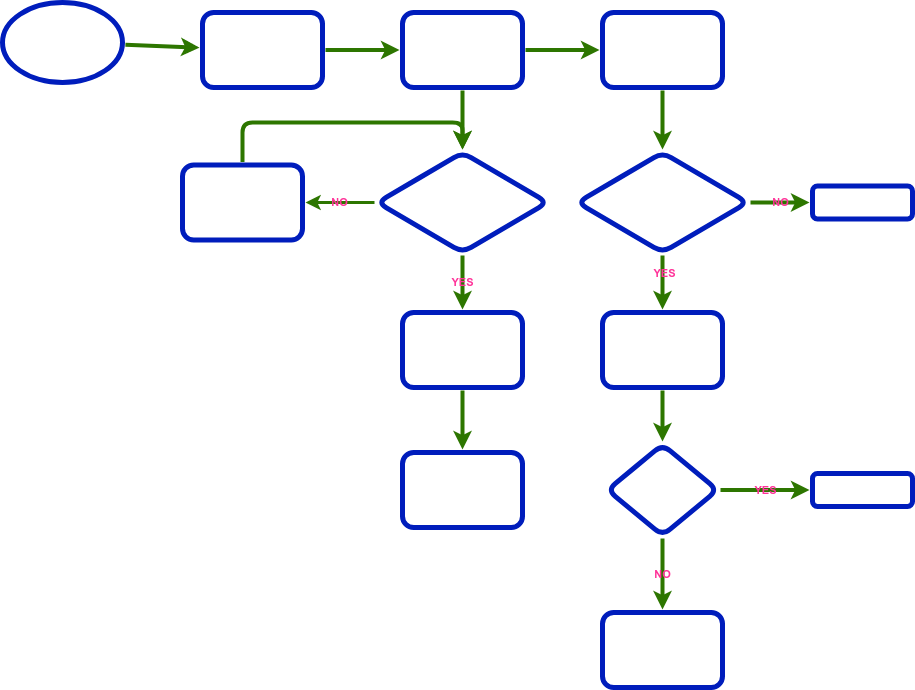

The diagram above was exported from draw.io. Its source (the exported page's mxGraphModel, read from the mxfile embedded in the PNG):
<mxGraphModel dx="1168" dy="771" grid="1" gridSize="10" guides="1" tooltips="1" connect="1" arrows="1" fold="1" page="1" pageScale="1" pageWidth="827" pageHeight="1169" math="0" shadow="0">
  <root>
    <mxCell id="0" />
    <mxCell id="1" parent="0" />
    <mxCell id="6" style="edgeStyle=none;html=1;fillColor=#60a917;strokeColor=#2D7600;strokeWidth=4;fontStyle=1" edge="1" parent="1" source="3" target="4">
      <mxGeometry relative="1" as="geometry" />
    </mxCell>
    <mxCell id="3" value="main()" style="ellipse;whiteSpace=wrap;html=1;fillColor=none;fontColor=#ffffff;strokeColor=#001DBC;gradientColor=#ffffff;strokeWidth=5;perimeterSpacing=3;fontStyle=1" vertex="1" parent="1">
      <mxGeometry x="40" y="80" width="120" height="80" as="geometry" />
    </mxCell>
    <mxCell id="8" value="" style="edgeStyle=none;html=1;fillColor=#60a917;strokeColor=#2D7600;strokeWidth=4;fontStyle=1" edge="1" parent="1" source="4" target="7">
      <mxGeometry relative="1" as="geometry" />
    </mxCell>
    <mxCell id="4" value="Initialize &lt;br&gt;action_user node" style="rounded=1;whiteSpace=wrap;html=1;fillColor=none;fontColor=#ffffff;strokeColor=#001DBC;gradientColor=#ffffff;strokeWidth=5;perimeterSpacing=3;fontStyle=1" vertex="1" parent="1">
      <mxGeometry x="240" y="90" width="120" height="75" as="geometry" />
    </mxCell>
    <mxCell id="12" value="" style="edgeStyle=none;html=1;fillColor=#60a917;strokeColor=#2D7600;strokeWidth=4;fontStyle=1" edge="1" parent="1" source="7" target="11">
      <mxGeometry relative="1" as="geometry" />
    </mxCell>
    <mxCell id="32" value="" style="edgeStyle=none;html=1;fillColor=#60a917;strokeColor=#2D7600;strokeWidth=4;fontStyle=1" edge="1" parent="1" source="7" target="31">
      <mxGeometry relative="1" as="geometry" />
    </mxCell>
    <mxCell id="7" value="Subscribe to Odometry messages (position x,y , velocity x,y)" style="whiteSpace=wrap;html=1;rounded=1;fillColor=none;fontColor=#ffffff;strokeColor=#001DBC;gradientColor=#ffffff;strokeWidth=5;perimeterSpacing=3;fontStyle=1" vertex="1" parent="1">
      <mxGeometry x="440" y="90" width="120" height="75" as="geometry" />
    </mxCell>
    <mxCell id="14" value="" style="edgeStyle=none;html=1;fillColor=#60a917;strokeColor=#2D7600;strokeWidth=4;fontStyle=1" edge="1" parent="1" source="11" target="13">
      <mxGeometry relative="1" as="geometry" />
    </mxCell>
    <mxCell id="11" value="Call the function action_client" style="whiteSpace=wrap;html=1;rounded=1;fillColor=none;fontColor=#ffffff;strokeColor=#001DBC;gradientColor=#ffffff;strokeWidth=5;perimeterSpacing=3;fontStyle=1" vertex="1" parent="1">
      <mxGeometry x="640" y="90" width="120" height="75" as="geometry" />
    </mxCell>
    <mxCell id="16" value="" style="edgeStyle=none;html=1;fillColor=#60a917;strokeColor=#2D7600;strokeWidth=4;fontStyle=1" edge="1" parent="1" source="13" target="15">
      <mxGeometry relative="1" as="geometry" />
    </mxCell>
    <mxCell id="39" value="YES" style="edgeLabel;html=1;align=center;verticalAlign=middle;resizable=0;points=[];fontStyle=1;fontColor=#FF3399;labelBackgroundColor=none;" vertex="1" connectable="0" parent="16">
      <mxGeometry x="-0.3556" y="1" relative="1" as="geometry">
        <mxPoint as="offset" />
      </mxGeometry>
    </mxCell>
    <mxCell id="28" value="NO" style="edgeStyle=none;html=1;fillColor=#60a917;strokeColor=#2D7600;strokeWidth=4;fontStyle=1;fontColor=#FF3399;labelBackgroundColor=none;" edge="1" parent="1" source="13" target="27">
      <mxGeometry relative="1" as="geometry" />
    </mxCell>
    <mxCell id="13" value="While program &lt;br&gt;is&lt;br&gt;running" style="rhombus;whiteSpace=wrap;html=1;rounded=1;fillColor=none;fontColor=#ffffff;strokeColor=#001DBC;gradientColor=#ffffff;strokeWidth=5;perimeterSpacing=3;fontStyle=1" vertex="1" parent="1">
      <mxGeometry x="615" y="230" width="170" height="100" as="geometry" />
    </mxCell>
    <mxCell id="18" value="" style="edgeStyle=none;html=1;fillColor=#60a917;strokeColor=#2D7600;strokeWidth=4;fontStyle=1" edge="1" parent="1" source="15" target="17">
      <mxGeometry relative="1" as="geometry" />
    </mxCell>
    <mxCell id="15" value="User input" style="whiteSpace=wrap;html=1;rounded=1;fillColor=none;fontColor=#ffffff;strokeColor=#001DBC;gradientColor=#ffffff;strokeWidth=5;perimeterSpacing=3;fontStyle=1" vertex="1" parent="1">
      <mxGeometry x="640" y="390" width="120" height="75" as="geometry" />
    </mxCell>
    <mxCell id="24" value="NO" style="edgeStyle=none;html=1;fillColor=#60a917;strokeColor=#2D7600;strokeWidth=4;fontStyle=1;fontColor=#FF3399;labelBackgroundColor=none;" edge="1" parent="1" source="17" target="23">
      <mxGeometry relative="1" as="geometry" />
    </mxCell>
    <mxCell id="30" value="YES" style="edgeStyle=none;html=1;fillColor=#60a917;strokeColor=#2D7600;strokeWidth=4;fontStyle=1;fontColor=#FF3399;labelBackgroundColor=none;" edge="1" parent="1" source="17" target="29">
      <mxGeometry relative="1" as="geometry" />
    </mxCell>
    <mxCell id="17" value="If user enter&lt;br&gt;'c'" style="rhombus;whiteSpace=wrap;html=1;rounded=1;fillColor=none;fontColor=#ffffff;strokeColor=#001DBC;gradientColor=#ffffff;strokeWidth=5;perimeterSpacing=3;fontStyle=1" vertex="1" parent="1">
      <mxGeometry x="645" y="522" width="110" height="91" as="geometry" />
    </mxCell>
    <mxCell id="23" value="Send goal cordinates (x,y)" style="whiteSpace=wrap;html=1;rounded=1;fillColor=none;fontColor=#ffffff;strokeColor=#001DBC;gradientColor=#ffffff;strokeWidth=5;perimeterSpacing=3;fontStyle=1" vertex="1" parent="1">
      <mxGeometry x="640" y="690" width="120" height="75" as="geometry" />
    </mxCell>
    <mxCell id="27" value="End node" style="whiteSpace=wrap;html=1;rounded=1;fillColor=none;fontColor=#ffffff;strokeColor=#001DBC;gradientColor=#ffffff;strokeWidth=5;perimeterSpacing=3;fontStyle=1" vertex="1" parent="1">
      <mxGeometry x="850" y="263.5" width="100" height="33" as="geometry" />
    </mxCell>
    <mxCell id="29" value="Cancel goal" style="whiteSpace=wrap;html=1;rounded=1;fillColor=none;fontColor=#ffffff;strokeColor=#001DBC;gradientColor=#ffffff;strokeWidth=5;perimeterSpacing=3;fontStyle=1" vertex="1" parent="1">
      <mxGeometry x="850" y="551" width="100" height="33" as="geometry" />
    </mxCell>
    <mxCell id="34" value="YES" style="edgeStyle=none;html=1;fillColor=#60a917;strokeColor=#2D7600;strokeWidth=4;fontStyle=1;fontColor=#FF3399;labelBackgroundColor=none;" edge="1" parent="1" source="31" target="33">
      <mxGeometry relative="1" as="geometry" />
    </mxCell>
    <mxCell id="38" value="NO" style="edgeStyle=none;html=1;fontStyle=1;strokeWidth=3;fillColor=#60a917;strokeColor=#2D7600;fontColor=#FF3399;labelBackgroundColor=none;" edge="1" parent="1" source="31" target="37">
      <mxGeometry relative="1" as="geometry" />
    </mxCell>
    <mxCell id="31" value="If data &lt;br&gt;received from Odometry message" style="rhombus;whiteSpace=wrap;html=1;rounded=1;fillColor=none;fontColor=#ffffff;strokeColor=#001DBC;gradientColor=#ffffff;strokeWidth=5;perimeterSpacing=3;fontStyle=1;verticalAlign=middle;" vertex="1" parent="1">
      <mxGeometry x="415" y="230" width="170" height="100" as="geometry" />
    </mxCell>
    <mxCell id="36" value="" style="edgeStyle=none;html=1;fillColor=#60a917;strokeColor=#2D7600;strokeWidth=4;fontStyle=1" edge="1" parent="1" source="33" target="35">
      <mxGeometry relative="1" as="geometry" />
    </mxCell>
    <mxCell id="33" value="Get position messages (x,y) and linear velocity messages (x,y)" style="whiteSpace=wrap;html=1;rounded=1;fillColor=none;fontColor=#ffffff;strokeColor=#001DBC;gradientColor=#ffffff;strokeWidth=5;perimeterSpacing=3;fontStyle=1" vertex="1" parent="1">
      <mxGeometry x="440" y="390" width="120" height="75" as="geometry" />
    </mxCell>
    <mxCell id="35" value="Publis these messages with publisher function" style="rounded=1;whiteSpace=wrap;html=1;fillColor=none;fontColor=#ffffff;strokeColor=#001DBC;gradientColor=#ffffff;strokeWidth=5;perimeterSpacing=3;fontStyle=1" vertex="1" parent="1">
      <mxGeometry x="440" y="530" width="120" height="75" as="geometry" />
    </mxCell>
    <mxCell id="41" style="edgeStyle=none;html=1;exitX=0.5;exitY=0;exitDx=0;exitDy=0;entryX=0.5;entryY=0;entryDx=0;entryDy=0;fillColor=#60a917;strokeColor=#2D7600;strokeWidth=4;fontStyle=1" edge="1" parent="1" source="37" target="31">
      <mxGeometry relative="1" as="geometry">
        <mxPoint x="340" y="200" as="targetPoint" />
        <Array as="points">
          <mxPoint x="280" y="200" />
          <mxPoint x="420" y="200" />
          <mxPoint x="460" y="200" />
          <mxPoint x="500" y="200" />
        </Array>
      </mxGeometry>
    </mxCell>
    <mxCell id="37" value="Wait for data" style="whiteSpace=wrap;html=1;rounded=1;fillColor=none;fontColor=#ffffff;strokeColor=#001DBC;gradientColor=#ffffff;strokeWidth=5;perimeterSpacing=3;fontStyle=1" vertex="1" parent="1">
      <mxGeometry x="220" y="242.5" width="120" height="75" as="geometry" />
    </mxCell>
  </root>
</mxGraphModel>